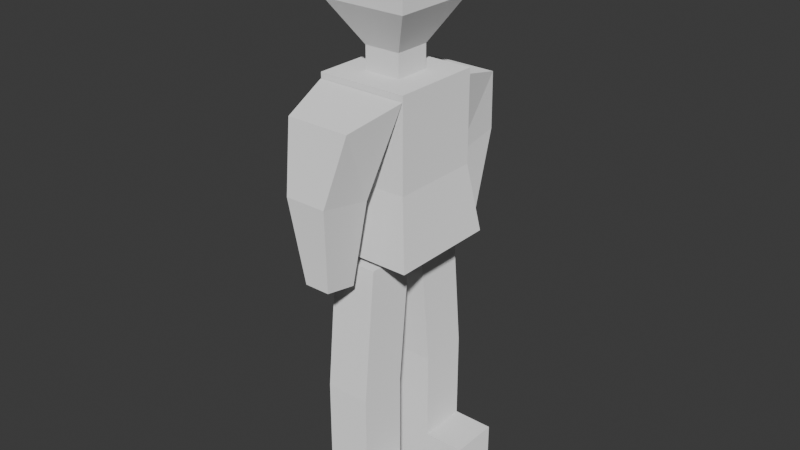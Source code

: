 # Source: perso.blend  (saved by Blender 5.0.119; exported with 4.5.12 LTS)
import bpy
from mathutils import Matrix  # noqa: F401  (used for matrix-valued properties, if any)

bpy.ops.wm.read_factory_settings(use_empty=True)
scene = bpy.context.scene
scene.name = 'Scene'

# ---- collections
col_collection = bpy.data.collections.new('Collection'); scene.collection.children.link(col_collection)

# ---- materials (node trees are filled in below, after node groups)
mat_material = bpy.data.materials.new('Material')
mat_material.diffuse_color = (0.8, 0.003347, 0.01147, 1.0)
mat_material_001 = bpy.data.materials.new('Material.001')
mat_material_001.diffuse_color = (0.01625, 0.543, 0.8, 1.0)
mat_material_003 = bpy.data.materials.new('Material.003')
mat_material_003.diffuse_color = (0.01625, 0.543, 0.8, 1.0)
mat_material_002 = bpy.data.materials.new('Material.002')
mat_material_002.diffuse_color = (0.4546, 0.8, 0.04623, 1.0)
mat_material_004 = bpy.data.materials.new('Material.004')
mat_material_004.diffuse_color = (0.4546, 0.8, 0.04623, 1.0)

# ---- material node trees
mat_material.use_nodes = True; mat_material.node_tree.nodes.clear()
_N = mat_material.node_tree.nodes; _L = mat_material.node_tree.links
n0 = _N.new('ShaderNodeOutputMaterial'); n0.name = 'Material Output'; n0.location = (200, 100)
n1 = _N.new('ShaderNodeBsdfDiffuse'); n1.name = 'Diffuse BSDF'; n1.location = (-200, 100)
n1.inputs[1].default_value = 0.5
_L.new(n1.outputs[0], n0.inputs[0])
n0.is_active_output = True
mat_material_001.use_nodes = True; mat_material_001.node_tree.nodes.clear()
_N = mat_material_001.node_tree.nodes; _L = mat_material_001.node_tree.links
n0 = _N.new('ShaderNodeOutputMaterial'); n0.name = 'Material Output'; n0.location = (200, 100)
n1 = _N.new('ShaderNodeBsdfDiffuse'); n1.name = 'Diffuse BSDF'; n1.location = (-200, 100)
n1.inputs[1].default_value = 0.5
_L.new(n1.outputs[0], n0.inputs[0])
n0.is_active_output = True
mat_material_003.use_nodes = True; mat_material_003.node_tree.nodes.clear()
_N = mat_material_003.node_tree.nodes; _L = mat_material_003.node_tree.links
n0 = _N.new('ShaderNodeOutputMaterial'); n0.name = 'Material Output'; n0.location = (200, 100)
n1 = _N.new('ShaderNodeBsdfDiffuse'); n1.name = 'Diffuse BSDF'; n1.location = (-200, 100)
n1.inputs[1].default_value = 0.5
_L.new(n1.outputs[0], n0.inputs[0])
n0.is_active_output = True
mat_material_002.use_nodes = True; mat_material_002.node_tree.nodes.clear()
_N = mat_material_002.node_tree.nodes; _L = mat_material_002.node_tree.links
n0 = _N.new('ShaderNodeOutputMaterial'); n0.name = 'Material Output'; n0.location = (200, 100)
n1 = _N.new('ShaderNodeBsdfDiffuse'); n1.name = 'Diffuse BSDF'; n1.location = (-200, 100)
n1.inputs[1].default_value = 0.5
_L.new(n1.outputs[0], n0.inputs[0])
n0.is_active_output = True
mat_material_004.use_nodes = True; mat_material_004.node_tree.nodes.clear()
_N = mat_material_004.node_tree.nodes; _L = mat_material_004.node_tree.links
n0 = _N.new('ShaderNodeOutputMaterial'); n0.name = 'Material Output'; n0.location = (200, 100)
n1 = _N.new('ShaderNodeBsdfDiffuse'); n1.name = 'Diffuse BSDF'; n1.location = (-200, 100)
n1.inputs[1].default_value = 0.5
_L.new(n1.outputs[0], n0.inputs[0])
n0.is_active_output = True

# ---- world
world_world = bpy.data.worlds.new('World'); scene.world = world_world
world_world.use_nodes = True; world_world.node_tree.nodes.clear()
_N = world_world.node_tree.nodes; _L = world_world.node_tree.links
n0 = _N.new('ShaderNodeOutputWorld'); n0.name = 'World Output'; n0.location = (200, 100)
n1 = _N.new('ShaderNodeBackground'); n1.name = 'Background'; n1.location = (-200, 100)
n1.inputs[0].default_value = (0.05088, 0.05088, 0.05088, 1.0)
_L.new(n1.outputs[0], n0.inputs[0])
n0.is_active_output = True
world_world.color = (0.05088, 0.05088, 0.05088)
world_world.sun_shadow_jitter_overblur = 0.0

# ---- meshes
me_cube_001 = bpy.data.meshes.new('Cube.001')
me_cube_001.from_pydata([(0.4023, 0.4023, 4.289), (1.0, 1.0, 2.289), (0.4023, -0.4023, 4.289), (1.0, -1.0, 2.289), (-0.4023, 0.4023, 4.289), (-1.0, 1.0, 2.289), (-0.4023, -0.4023, 4.289), (-1.0, -1.0, 2.289), (1.0, -1.0, 4.289), (-1.0, -1.0, 4.289), (1.0, 1.0, 4.289), (-1.0, 1.0, 4.289), (1.0, -1.0, 4.289), (-1.0, -1.0, 4.289), (1.0, 1.0, 4.289), (-1.0, 1.0, 4.289), (0.4023, 0.4023, 4.795), (0.4023, -0.4023, 4.795), (-0.4023, 0.4023, 4.795), (-0.4023, -0.4023, 4.795), (0.9373, 0.9373, 5.712), (0.9373, -0.9373, 5.712), (-0.9373, 0.9373, 5.712), (-0.9373, -0.9373, 5.712), (0.4941, 0.4941, 7.293), (0.4941, -0.4941, 7.293), (-0.4941, 0.4941, 7.293), (-0.4941, -0.4941, 7.293), (0.9373, -0.9373, 6.794), (-0.9373, -0.9373, 6.794), (0.9373, 0.9373, 6.794), (-0.9373, 0.9373, 6.794), (1.0, 1.0, 2.289), (-1.0, 1.0, 2.289), (1.0, 1.0, 4.289), (-1.0, 1.0, 4.289), (1.0, -1.0, 2.289), (-1.0, -1.0, 2.289), (1.0, 1.0, 2.289), (-1.0, 1.0, 2.289), (1.215, -1.215, 0.7915), (-1.215, -1.215, 0.7915), (1.215, 1.215, 0.7915), (-1.215, 1.215, 0.7915)], [], [(1, 10, 8, 3), (5, 1, 3, 7), (7, 9, 11, 5), (4, 6, 19, 18), (5, 11, 10, 1), (3, 8, 9, 7), (12, 13, 9, 8), (14, 12, 8, 10), (13, 15, 11, 9), (15, 14, 10, 11), (2, 6, 13, 12), (0, 2, 12, 14), (6, 4, 15, 13), (4, 0, 14, 15), (19, 17, 21, 23), (6, 2, 17, 19), (0, 4, 18, 16), (2, 0, 16, 17), (20, 22, 31, 30), (16, 18, 22, 20), (17, 16, 20, 21), (18, 19, 23, 22), (24, 26, 27, 25), (21, 20, 30, 28), (22, 23, 29, 31), (23, 21, 28, 29), (25, 27, 29, 28), (24, 25, 28, 30), (27, 26, 31, 29), (26, 24, 30, 31), (15, 14, 34, 35), (5, 1, 32, 33), (1, 5, 33, 35, 11, 34, 10, 32), (33, 32, 38, 39), (3, 7, 37, 36), (39, 38, 42, 43), (41, 43, 42, 40), (37, 39, 43, 41), (36, 37, 41, 40), (38, 36, 40, 42)])
_uv = me_cube_001.uv_layers.new(name='UVMap')
_uv.uv.foreach_set('vector', [0.375, 0.0, 0.625, 0.0, 0.625, 0.25, 0.375, 0.25, 0.375, 0.25, 0.625, 0.25, 0.625, 0.5, 0.375, 0.5, 0.375, 0.5, 0.625, 0.5, 0.625, 0.75, 0.375, 0.75, 0.5956, 0.7794, 0.5956, 0.9706, 0.5956, 0.9706, 0.5956, 0.7794, 0.125, 0.5, 0.375, 0.5, 0.375, 0.75, 0.125, 0.75, 0.625, 0.5, 0.875, 0.5, 0.875, 0.75, 0.625, 0.75, 0.375, 1.0, 0.625, 1.0, 0.625, 1.0, 0.375, 1.0, 0.375, 0.75, 0.375, 1.0, 0.375, 1.0, 0.375, 0.75, 0.625, 1.0, 0.625, 0.75, 0.625, 0.75, 0.625, 1.0, 0.625, 0.75, 0.375, 0.75, 0.375, 0.75, 0.625, 0.75, 0.4044, 0.9706, 0.5956, 0.9706, 0.625, 1.0, 0.375, 1.0, 0.4044, 0.7794, 0.4044, 0.9706, 0.375, 1.0, 0.375, 0.75, 0.5956, 0.9706, 0.5956, 0.7794, 0.625, 0.75, 0.625, 1.0, 0.5956, 0.7794, 0.4044, 0.7794, 0.375, 0.75, 0.625, 0.75, 0.5956, 0.9706, 0.4044, 0.9706, 0.4044, 0.9706, 0.5956, 0.9706, 0.5956, 0.9706, 0.4044, 0.9706, 0.4044, 0.9706, 0.5956, 0.9706, 0.4044, 0.7794, 0.5956, 0.7794, 0.5956, 0.7794, 0.4044, 0.7794, 0.4044, 0.9706, 0.4044, 0.7794, 0.4044, 0.7794, 0.4044, 0.9706, 0.4044, 0.7794, 0.5956, 0.7794, 0.5956, 0.7794, 0.4044, 0.7794, 0.4044, 0.7794, 0.5956, 0.7794, 0.5956, 0.7794, 0.4044, 0.7794, 0.4044, 0.9706, 0.4044, 0.7794, 0.4044, 0.7794, 0.4044, 0.9706, 0.5956, 0.7794, 0.5956, 0.9706, 0.5956, 0.9706, 0.5956, 0.7794, 0.4496, 0.8246, 0.5504, 0.8246, 0.5504, 0.9254, 0.4496, 0.9254, 0.4044, 0.9706, 0.4044, 0.7794, 0.4044, 0.7794, 0.4044, 0.9706, 0.5956, 0.7794, 0.5956, 0.9706, 0.5956, 0.9706, 0.5956, 0.7794, 0.5956, 0.9706, 0.4044, 0.9706, 0.4044, 0.9706, 0.5956, 0.9706, 0.4496, 0.9254, 0.5504, 0.9254, 0.5956, 0.9706, 0.4044, 0.9706, 0.4496, 0.8246, 0.4496, 0.9254, 0.4044, 0.9706, 0.4044, 0.7794, 0.5504, 0.9254, 0.5504, 0.8246, 0.5956, 0.7794, 0.5956, 0.9706, 0.5504, 0.8246, 0.4496, 0.8246, 0.4044, 0.7794, 0.5956, 0.7794, 0.625, 0.75, 0.375, 0.75, 0.375, 0.75, 0.625, 0.75, 0.375, 0.25, 0.625, 0.25, 0.625, 0.25, 0.375, 0.25, 0.625, 0.25, 0.375, 0.25, 0.375, 0.25, 0.0, 0.0, 0.0, 0.0, 0.0, 0.0, 0.0, 0.0, 0.625, 0.25, 0.375, 0.25, 0.625, 0.25, 0.625, 0.25, 0.375, 0.25, 0.625, 0.5, 0.375, 0.5, 0.375, 0.5, 0.625, 0.5, 0.375, 0.25, 0.625, 0.25, 0.625, 0.25, 0.375, 0.25, 0.375, 0.5, 0.375, 0.25, 0.625, 0.25, 0.625, 0.5, 0.0, 0.0, 0.0, 0.0, 0.0, 0.0, 0.0, 0.0, 0.625, 0.5, 0.375, 0.5, 0.375, 0.5, 0.625, 0.5, 0.0, 0.0, 0.0, 0.0, 0.0, 0.0, 0.0, 0.0])
me_cube_001.materials.append(mat_material)
me_cube_001.update()
me_cube_002 = bpy.data.meshes.new('Cube.002')
me_cube_002.from_pydata([(0.4595, 1.202, 2.194), (-0.4595, 1.202, 2.194), (1.0, 0.8201, 4.157), (-1.0, 0.8201, 4.157), (0.4595, 2.368, 2.421), (-0.4595, 2.368, 2.421), (0.7082, 1.986, 3.83), (-0.7082, 1.986, 3.83), (0.2813, 1.428, 0.3979), (-0.2813, 1.428, 0.3979), (0.2813, 2.142, 0.5367), (-0.2813, 2.142, 0.5367)], [], [(3, 1, 5, 7), (3, 2, 6, 7), (4, 5, 11, 10), (4, 6, 7, 5), (6, 2, 0, 4), (0, 1, 3, 2), (9, 8, 10, 11), (5, 1, 9, 11), (1, 0, 8, 9), (0, 4, 10, 8)])
_uv = me_cube_002.uv_layers.new(name='UVMap')
_uv.uv.foreach_set('vector', [0.0, 0.0, 0.375, 0.25, 0.375, 0.25, 0.0, 0.0, 0.625, 0.75, 0.375, 0.75, 0.375, 0.75, 0.625, 0.75, 0.625, 0.25, 0.375, 0.25, 0.375, 0.25, 0.625, 0.25, 0.625, 0.25, 0.375, 0.75, 0.625, 0.75, 0.375, 0.25, 0.375, 0.75, 0.375, 0.75, 0.625, 0.25, 0.625, 0.25, 0.625, 0.25, 0.375, 0.25, 0.625, 0.75, 0.375, 0.75, 0.375, 0.25, 0.625, 0.25, 0.625, 0.25, 0.375, 0.25, 0.375, 0.25, 0.375, 0.25, 0.375, 0.25, 0.375, 0.25, 0.375, 0.25, 0.625, 0.25, 0.625, 0.25, 0.375, 0.25, 0.625, 0.25, 0.625, 0.25, 0.625, 0.25, 0.625, 0.25])
me_cube_002.materials.append(mat_material_001)
me_cube_002.update()
me_cube_003 = bpy.data.meshes.new('Cube.003')
me_cube_003.from_pydata([(-1.0, -1.0, -1.0), (-1.0, -1.0, 1.0), (-1.0, 1.0, -1.0), (-1.0, 1.0, 1.0), (1.0, -1.0, -1.0), (1.0, -1.0, 1.0), (1.0, 1.0, -1.0), (1.0, 1.0, 1.0), (-1.0, -1.521, 3.941), (-1.0, 0.4786, 3.941), (1.0, -1.521, 3.941), (1.0, 0.4786, 3.941), (-1.0, -1.0, -1.951), (-1.0, 1.0, -1.951), (1.0, -1.0, -1.951), (1.0, 1.0, -1.951), (2.847, -1.0, -1.0), (2.847, 1.0, -1.0), (2.847, -1.0, -1.951), (2.847, 1.0, -1.951)], [], [(0, 1, 3, 2), (2, 3, 7, 6), (6, 7, 5, 4), (4, 5, 1, 0), (4, 0, 12, 14), (7, 3, 9, 11), (11, 9, 8, 10), (5, 7, 11, 10), (3, 1, 8, 9), (1, 5, 10, 8), (13, 15, 14, 12), (2, 6, 15, 13), (0, 2, 13, 12), (15, 6, 17, 19), (17, 16, 18, 19), (14, 15, 19, 18), (6, 4, 16, 17), (4, 14, 18, 16)])
_uv = me_cube_003.uv_layers.new(name='UVMap')
_uv.uv.foreach_set('vector', [0.375, 0.0, 0.625, 0.0, 0.625, 0.25, 0.375, 0.25, 0.375, 0.25, 0.625, 0.25, 0.625, 0.5, 0.375, 0.5, 0.375, 0.5, 0.625, 0.5, 0.625, 0.75, 0.375, 0.75, 0.375, 0.75, 0.625, 0.75, 0.625, 1.0, 0.375, 1.0, 0.375, 0.75, 0.375, 1.0, 0.375, 1.0, 0.375, 0.75, 0.625, 0.5, 0.625, 0.25, 0.625, 0.25, 0.625, 0.5, 0.625, 0.5, 0.875, 0.5, 0.875, 0.75, 0.625, 0.75, 0.625, 0.75, 0.625, 0.5, 0.625, 0.5, 0.625, 0.75, 0.625, 0.25, 0.625, 0.0, 0.625, 0.0, 0.625, 0.25, 0.625, 1.0, 0.625, 0.75, 0.625, 0.75, 0.625, 1.0, 0.125, 0.5, 0.375, 0.5, 0.375, 0.75, 0.125, 0.75, 0.375, 0.25, 0.375, 0.5, 0.375, 0.5, 0.375, 0.25, 0.375, 0.0, 0.375, 0.25, 0.375, 0.25, 0.375, 0.0, 0.375, 0.5, 0.375, 0.5, 0.375, 0.5, 0.375, 0.5, 0.375, 0.5, 0.375, 0.75, 0.375, 0.75, 0.375, 0.5, 0.375, 0.75, 0.375, 0.5, 0.375, 0.5, 0.375, 0.75, 0.375, 0.5, 0.375, 0.75, 0.375, 0.75, 0.375, 0.5, 0.375, 0.75, 0.375, 0.75, 0.375, 0.75, 0.375, 0.75])
me_cube_003.materials.append(mat_material_003)
me_cube_003.update()
me_cube_006 = bpy.data.meshes.new('Cube.006')
me_cube_006.from_pydata([(0.4595, -1.593, 2.194), (-0.4595, -1.593, 2.194), (1.0, -1.212, 4.157), (-1.0, -1.212, 4.157), (0.4595, -2.76, 2.421), (-0.4595, -2.76, 2.421), (0.7082, -2.378, 3.83), (-0.7082, -2.378, 3.83), (0.2813, -1.819, 0.3979), (-0.2813, -1.819, 0.3979), (0.2813, -2.534, 0.5367), (-0.2813, -2.534, 0.5367)], [], [(3, 7, 5, 1), (3, 7, 6, 2), (4, 10, 11, 5), (4, 5, 7, 6), (6, 4, 0, 2), (0, 2, 3, 1), (9, 11, 10, 8), (5, 11, 9, 1), (1, 9, 8, 0), (0, 8, 10, 4)])
_uv = me_cube_006.uv_layers.new(name='UVMap')
_uv.uv.foreach_set('vector', [0.0, 0.0, 0.0, 0.0, 0.375, 0.25, 0.375, 0.25, 0.625, 0.75, 0.625, 0.75, 0.375, 0.75, 0.375, 0.75, 0.625, 0.25, 0.625, 0.25, 0.375, 0.25, 0.375, 0.25, 0.625, 0.25, 0.375, 0.25, 0.625, 0.75, 0.375, 0.75, 0.375, 0.75, 0.625, 0.25, 0.625, 0.25, 0.375, 0.75, 0.625, 0.25, 0.375, 0.75, 0.625, 0.75, 0.375, 0.25, 0.375, 0.25, 0.375, 0.25, 0.625, 0.25, 0.625, 0.25, 0.375, 0.25, 0.375, 0.25, 0.375, 0.25, 0.375, 0.25, 0.375, 0.25, 0.375, 0.25, 0.625, 0.25, 0.625, 0.25, 0.625, 0.25, 0.625, 0.25, 0.625, 0.25, 0.625, 0.25])
me_cube_006.materials.append(mat_material_002)
me_cube_006.update()
me_cube_007 = bpy.data.meshes.new('Cube.007')
me_cube_007.from_pydata([(-1.0, -2.747, -1.0), (-1.0, -2.747, 1.0), (-1.0, -4.747, -1.0), (-1.0, -4.747, 1.0), (1.0, -2.747, -1.0), (1.0, -2.747, 1.0), (1.0, -4.747, -1.0), (1.0, -4.747, 1.0), (-1.0, -2.226, 3.941), (-1.0, -4.226, 3.941), (1.0, -2.226, 3.941), (1.0, -4.226, 3.941), (-1.0, -2.747, -1.951), (-1.0, -4.747, -1.951), (1.0, -2.747, -1.951), (1.0, -4.747, -1.951), (2.847, -2.747, -1.0), (2.847, -4.747, -1.0), (2.847, -2.747, -1.951), (2.847, -4.747, -1.951)], [], [(0, 2, 3, 1), (2, 6, 7, 3), (6, 4, 5, 7), (4, 0, 1, 5), (4, 14, 12, 0), (7, 11, 9, 3), (11, 10, 8, 9), (5, 10, 11, 7), (3, 9, 8, 1), (1, 8, 10, 5), (13, 12, 14, 15), (2, 13, 15, 6), (0, 12, 13, 2), (15, 19, 17, 6), (17, 19, 18, 16), (14, 18, 19, 15), (6, 17, 16, 4), (4, 16, 18, 14)])
_uv = me_cube_007.uv_layers.new(name='UVMap')
_uv.uv.foreach_set('vector', [0.375, 0.0, 0.375, 0.25, 0.625, 0.25, 0.625, 0.0, 0.375, 0.25, 0.375, 0.5, 0.625, 0.5, 0.625, 0.25, 0.375, 0.5, 0.375, 0.75, 0.625, 0.75, 0.625, 0.5, 0.375, 0.75, 0.375, 1.0, 0.625, 1.0, 0.625, 0.75, 0.375, 0.75, 0.375, 0.75, 0.375, 1.0, 0.375, 1.0, 0.625, 0.5, 0.625, 0.5, 0.625, 0.25, 0.625, 0.25, 0.625, 0.5, 0.625, 0.75, 0.875, 0.75, 0.875, 0.5, 0.625, 0.75, 0.625, 0.75, 0.625, 0.5, 0.625, 0.5, 0.625, 0.25, 0.625, 0.25, 0.625, 0.0, 0.625, 0.0, 0.625, 1.0, 0.625, 1.0, 0.625, 0.75, 0.625, 0.75, 0.125, 0.5, 0.125, 0.75, 0.375, 0.75, 0.375, 0.5, 0.375, 0.25, 0.375, 0.25, 0.375, 0.5, 0.375, 0.5, 0.375, 0.0, 0.375, 0.0, 0.375, 0.25, 0.375, 0.25, 0.375, 0.5, 0.375, 0.5, 0.375, 0.5, 0.375, 0.5, 0.375, 0.5, 0.375, 0.5, 0.375, 0.75, 0.375, 0.75, 0.375, 0.75, 0.375, 0.75, 0.375, 0.5, 0.375, 0.5, 0.375, 0.5, 0.375, 0.5, 0.375, 0.75, 0.375, 0.75, 0.375, 0.75, 0.375, 0.75, 0.375, 0.75, 0.375, 0.75])
me_cube_007.materials.append(mat_material_004)
me_cube_007.update()
arm_armature = bpy.data.armatures.new('Armature')  # bones are not reproduced

# ---- objects
ob_tronc = bpy.data.objects.new('tronc', me_cube_001)
ob_arm_l = bpy.data.objects.new('arm.L', me_cube_002)
ob_leg_l = bpy.data.objects.new('leg.L', me_cube_003)
ob_arm_r = bpy.data.objects.new('arm.R', me_cube_006)
ob_leg_r = bpy.data.objects.new('leg.R', me_cube_007)
ob_armature = bpy.data.objects.new('Armature', arm_armature)

# ---- transforms, parenting, visibility, modifiers, constraints
ob_tronc.location = (0.0, 0.0, 5.13)
_vg = ob_tronc.vertex_groups.new(name='tronc')
for _i, _w in zip([0, 1, 2, 3, 4, 5, 6, 7, 8, 9, 10, 11, 12, 13, 14, 15, 16, 17, 18, 19, 20, 21, 22, 23, 24, 25, 26, 27, 28, 29, 30, 31, 32, 33, 34, 35, 36, 37, 38, 39, 40, 41, 42, 43], [0.9997, 0.9987, 0.9997, 0.9999, 0.9998, 0.9988, 0.9993, 0.9996, 0.9656, 0.9998, 0.9794, 0.9575, 0.9656, 0.9998, 0.9794, 0.9575, 0.9968, 0.9751, 1.0, 0.9944, 0.02556, 0.03424, 0.04546, 0.0003762, 0.02074, 6.038e-05, 4.154e-05, 0.0001032, 0.01125, 0.02073, 0.0003678, 5.686e-05, 0.9987, 0.9988, 0.9794, 0.9575, 0.9999, 0.9996, 0.9987, 0.9988, 0.9993, 0.9641, 0.9998, 0.9989]): _vg.add([_i], _w, 'REPLACE')
_vg = ob_tronc.vertex_groups.new(name='head')
for _i, _w in zip([20, 21, 22, 23, 24, 25, 26, 27, 28, 29, 30, 31], [0.9744, 0.9658, 0.9545, 0.9996, 0.9793, 0.9999, 1.0, 0.9999, 0.9887, 0.9793, 0.9996, 0.9999]): _vg.add([_i], _w, 'REPLACE')
_m = ob_tronc.modifiers.new('Armature', 'ARMATURE')
_m.object = ob_armature
ob_arm_l.location = (0.0, 0.1958, 5.13)
_vg = ob_arm_l.vertex_groups.new(name='arm.L')
for _i, _w in zip([0, 1, 2, 3, 4, 5, 6, 7], [0.9973, 0.9817, 0.006519, 0.00436, 0.9944, 0.9068, 0.9739, 0.9803]): _vg.add([_i], _w, 'REPLACE')
_vg = ob_arm_l.vertex_groups.new(name='forearm.L')
for _i, _w in zip([0, 1, 2, 3, 4, 5, 6, 7, 8, 9, 10, 11], [0.002729, 0.01834, 0.0001469, 3.302e-05, 0.005577, 0.09316, 0.02605, 0.01974, 1.0, 1.0, 1.0, 1.0]): _vg.add([_i], _w, 'REPLACE')
_vg = ob_arm_l.vertex_groups.new(name='shoulder.L')
for _i, _w in zip([2, 3], [0.9933, 0.9956]): _vg.add([_i], _w, 'REPLACE')
_m = ob_arm_l.modifiers.new('Armature', 'ARMATURE')
_m.object = ob_armature
ob_leg_l.location = (0.0, 1.021, 1.829)
ob_leg_l.scale = (0.4966, 0.5448, 1.0)
_vg = ob_leg_l.vertex_groups.new(name='leg.L')
for _i, _w in zip([1, 3, 5, 7, 8, 9, 10, 11], [0.8586, 0.5396, 0.9317, 0.4948, 0.9788, 0.9974, 0.9791, 0.9948]): _vg.add([_i], _w, 'REPLACE')
_vg = ob_leg_l.vertex_groups.new(name='foreleg.L')
for _i, _w in zip([0, 2, 4, 6, 12, 13, 14, 15, 16, 17, 18, 19], [0.8587, 0.9357, 0.9148, 0.9675, 0.989, 0.8938, 0.9952, 0.9287, 0.923, 0.9976, 0.9748, 0.9428]): _vg.add([_i], _w, 'REPLACE')
_m = ob_leg_l.modifiers.new('Armature', 'ARMATURE')
_m.object = ob_armature
ob_arm_r.location = (0.0, 0.1958, 5.13)
_vg = ob_arm_r.vertex_groups.new(name='arm.R')
for _i, _w in zip([0, 1, 4, 5, 6, 7], [0.9149, 0.9978, 0.9905, 1.0, 0.9995, 0.982]): _vg.add([_i], _w, 'REPLACE')
_vg = ob_arm_r.vertex_groups.new(name='forearm.R')
for _i, _w in zip([8, 9, 10, 11], [0.9617, 0.9982, 0.9942, 0.9998]): _vg.add([_i], _w, 'REPLACE')
_vg = ob_arm_r.vertex_groups.new(name='shoulder.R')
for _i, _w in zip([2, 3], [0.9969, 0.9856]): _vg.add([_i], _w, 'REPLACE')
_m = ob_arm_r.modifiers.new('Armature', 'ARMATURE')
_m.object = ob_armature
ob_leg_r.location = (0.0, 1.021, 1.829)
ob_leg_r.scale = (0.4966, 0.5448, 1.0)
_vg = ob_leg_r.vertex_groups.new(name='leg.R')
for _i, _w in zip([1, 3, 5, 7, 8, 9, 10, 11], [0.9575, 0.9137, 0.9639, 0.8562, 1.0, 0.9973, 0.9194, 0.9794]): _vg.add([_i], _w, 'REPLACE')
_vg = ob_leg_r.vertex_groups.new(name='foreleg.R')
for _i, _w in zip([0, 2, 4, 6, 12, 13, 14, 15, 16, 17, 18, 19], [0.9973, 0.9976, 0.9867, 0.9998, 0.9981, 1.0, 0.9998, 0.9947, 0.8952, 0.999, 0.9939, 0.9967]): _vg.add([_i], _w, 'REPLACE')
_m = ob_leg_r.modifiers.new('Armature', 'ARMATURE')
_m.object = ob_armature
ob_armature.location = (0.0, 0.0, 5.958)

# ---- collection membership
col_collection.objects.link(ob_tronc)
col_collection.objects.link(ob_arm_l)
col_collection.objects.link(ob_leg_l)
col_collection.objects.link(ob_arm_r)
col_collection.objects.link(ob_leg_r)
col_collection.objects.link(ob_armature)

# ---- scene / render settings (as saved in the file)
scene.frame_start = 1; scene.frame_end = 250; scene.frame_set(1)
scene.render.engine = 'BLENDER_EEVEE_NEXT'
scene.render.bake_bias = 0.0
scene.render.bake_samples = 0
scene.cycles.sampling_pattern = 'TABULATED_SOBOL'
scene.eevee.use_volume_custom_range = False
bpy.context.view_layer.update()

# ---- added for rendering (the .blend has no active camera and no usable light): camera, sun
cam_auto = bpy.data.cameras.new('AutoCamera')
cam_auto.lens = 50.0
cam_auto.sensor_width = 36.0
cam_auto.clip_end = 1000.0
ob_auto_camera = bpy.data.objects.new('AutoCamera', cam_auto)
scene.collection.objects.link(ob_auto_camera)
ob_auto_camera.location = (12.8723, -15.3274, 16.369)
ob_auto_camera.rotation_euler = (1.09748, -7.21219e-08, 0.694738)
scene.camera = ob_auto_camera
light_auto_sun = bpy.data.lights.new('AutoSun', 'SUN')
light_auto_sun.energy = 3.0
light_auto_sun.angle = 0.0523599
ob_auto_sun = bpy.data.objects.new('AutoSun', light_auto_sun)
scene.collection.objects.link(ob_auto_sun)
ob_auto_sun.rotation_euler = (0.872665, 0.174533, 0.523599)
bpy.context.view_layer.update()
